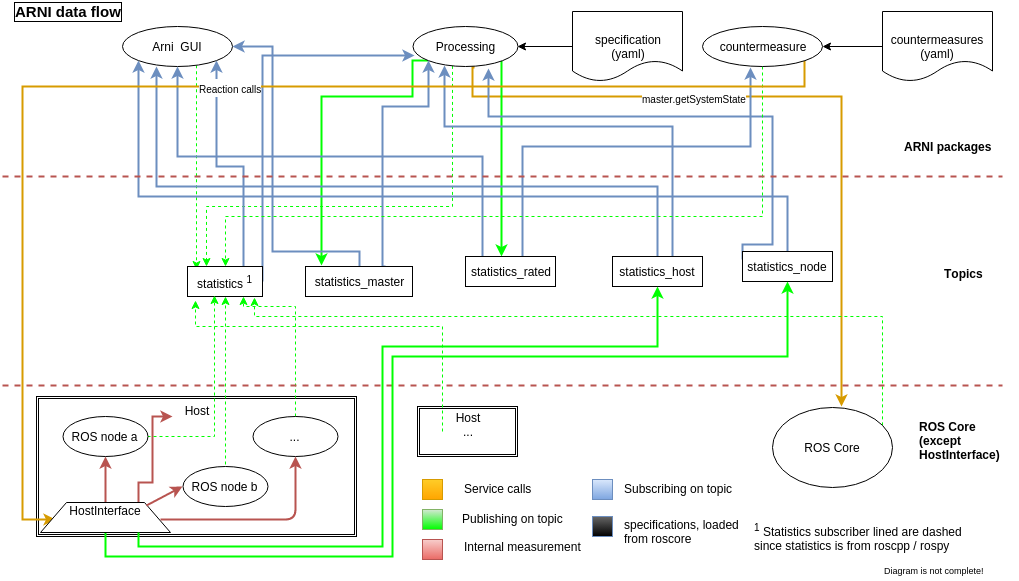

The diagram above was exported from draw.io. Its source (the exported page's mxGraphModel, read from the mxfile embedded in the PNG):
<mxGraphModel dx="2114" dy="530" grid="1" gridSize="10" guides="1" tooltips="1" connect="1" arrows="1" fold="1" page="1" pageScale="1" pageWidth="1000" pageHeight="600" background="#ffffff" math="0">
  <root>
    <mxCell id="0" />
    <mxCell id="1" parent="0" />
    <mxCell id="20" value="Host&lt;div&gt;...&lt;/div&gt;&lt;div&gt;&lt;br&gt;&lt;/div&gt;" style="shape=ext;double=1;whiteSpace=wrap;html=1;strokeColor=#000000;" parent="1" vertex="1">
      <mxGeometry x="415" y="420" width="100" height="50" as="geometry" />
    </mxCell>
    <mxCell id="19" value="Host&lt;div&gt;&lt;br&gt;&lt;/div&gt;&lt;div&gt;&lt;br&gt;&lt;/div&gt;&lt;div&gt;&lt;br&gt;&lt;/div&gt;&lt;div&gt;&lt;br&gt;&lt;/div&gt;&lt;div&gt;&lt;br&gt;&lt;/div&gt;&lt;div&gt;&lt;br&gt;&lt;/div&gt;&lt;div&gt;&lt;br&gt;&lt;/div&gt;&lt;div&gt;&lt;br&gt;&lt;/div&gt;" style="shape=ext;double=1;whiteSpace=wrap;html=1;strokeColor=#000000;" parent="1" vertex="1">
      <mxGeometry x="34" y="410" width="320" height="140" as="geometry" />
    </mxCell>
    <mxCell id="35" style="edgeStyle=orthogonalEdgeStyle;rounded=0;html=1;entryX=0.25;entryY=0;jettySize=auto;orthogonalLoop=1;strokeColor=#00FF00;strokeWidth=1;dashed=1;" parent="1" source="2" target="7" edge="1">
      <mxGeometry relative="1" as="geometry">
        <Array as="points">
          <mxPoint x="450" y="220" />
          <mxPoint x="204" y="220" />
        </Array>
      </mxGeometry>
    </mxCell>
    <mxCell id="41" style="edgeStyle=orthogonalEdgeStyle;rounded=0;html=1;jettySize=auto;orthogonalLoop=1;strokeWidth=2;plain-orange;entryX=0.575;entryY=-0.012;entryPerimeter=0;exitX=0.581;exitY=1.05;exitPerimeter=0;" parent="1" source="2" target="12" edge="1">
      <mxGeometry relative="1" as="geometry">
        <mxPoint x="470" as="sourcePoint" />
        <mxPoint x="918" y="423" as="targetPoint" />
        <Array as="points">
          <mxPoint x="471" y="80" />
          <mxPoint x="470" y="80" />
          <mxPoint x="470" y="110" />
          <mxPoint x="839" y="110" />
        </Array>
      </mxGeometry>
    </mxCell>
    <mxCell id="50" value="&lt;font style=&quot;font-size: 10px&quot;&gt;master.getSystemState&lt;/font&gt;" style="text;html=1;resizable=0;points=[];;align=center;verticalAlign=middle;labelBackgroundColor=#ffffff;" parent="41" vertex="1" connectable="0">
      <mxGeometry x="-0.2865" y="-1" relative="1" as="geometry">
        <mxPoint as="offset" />
      </mxGeometry>
    </mxCell>
    <mxCell id="49" style="edgeStyle=orthogonalEdgeStyle;rounded=0;html=1;jettySize=auto;orthogonalLoop=1;strokeWidth=2;plain-orange;strokeColor=#00FF00;exitX=0;exitY=1;entryX=0.15;entryY=-0.033;entryPerimeter=0;" parent="1" source="2" target="11" edge="1">
      <mxGeometry relative="1" as="geometry">
        <mxPoint x="471" y="105" as="sourcePoint" />
        <mxPoint x="420" y="250" as="targetPoint" />
        <Array as="points">
          <mxPoint x="410" y="74" />
          <mxPoint x="410" y="110" />
          <mxPoint x="319" y="110" />
        </Array>
      </mxGeometry>
    </mxCell>
    <mxCell id="63" style="edgeStyle=orthogonalEdgeStyle;rounded=0;html=1;exitX=1;exitY=1;jettySize=auto;orthogonalLoop=1;strokeColor=#00FF00;strokeWidth=2;" parent="1" source="2" target="8" edge="1">
      <mxGeometry relative="1" as="geometry">
        <Array as="points">
          <mxPoint x="499" y="140" />
          <mxPoint x="499" y="140" />
        </Array>
      </mxGeometry>
    </mxCell>
    <mxCell id="2" value="Processing" style="ellipse;whiteSpace=wrap;html=1;" parent="1" vertex="1">
      <mxGeometry x="410" y="40" width="105" height="40" as="geometry" />
    </mxCell>
    <mxCell id="34" style="edgeStyle=orthogonalEdgeStyle;rounded=0;html=1;entryX=0.12;entryY=0.1;entryPerimeter=0;jettySize=auto;orthogonalLoop=1;strokeColor=#00FF00;strokeWidth=1;dashed=1;" parent="1" source="3" target="7" edge="1">
      <mxGeometry relative="1" as="geometry">
        <Array as="points">
          <mxPoint x="194" y="120" />
          <mxPoint x="194" y="120" />
        </Array>
      </mxGeometry>
    </mxCell>
    <mxCell id="3" value="Arni &amp;nbsp;G&lt;span style=&quot;line-height: 1.2&quot;&gt;UI&lt;/span&gt;" style="ellipse;whiteSpace=wrap;html=1;" parent="1" vertex="1">
      <mxGeometry x="120" y="40" width="110" height="40" as="geometry" />
    </mxCell>
    <mxCell id="62" style="edgeStyle=orthogonalEdgeStyle;rounded=0;html=1;exitX=0.75;exitY=0;entryX=1;entryY=1;jettySize=auto;orthogonalLoop=1;strokeWidth=2;plain-blue" parent="1" source="7" target="3" edge="1">
      <mxGeometry relative="1" as="geometry">
        <Array as="points">
          <mxPoint x="241" y="180" />
          <mxPoint x="214" y="180" />
        </Array>
      </mxGeometry>
    </mxCell>
    <mxCell id="74" style="edgeStyle=orthogonalEdgeStyle;rounded=0;html=1;exitX=1;exitY=0.5;entryX=0.019;entryY=0.725;entryPerimeter=0;shadow=0;jettySize=auto;orthogonalLoop=1;strokeWidth=2;plain-blue" parent="1" source="7" target="2" edge="1">
      <mxGeometry relative="1" as="geometry">
        <Array as="points">
          <mxPoint x="260" y="69" />
        </Array>
      </mxGeometry>
    </mxCell>
    <mxCell id="7" value="statistics &lt;sup&gt;1&lt;/sup&gt;" style="whiteSpace=wrap;html=1;" parent="1" vertex="1">
      <mxGeometry x="185" y="280" width="75" height="30" as="geometry" />
    </mxCell>
    <mxCell id="67" style="edgeStyle=orthogonalEdgeStyle;rounded=0;html=1;jettySize=auto;orthogonalLoop=1;strokeWidth=2;plain-blue" parent="1" source="8" target="3" edge="1">
      <mxGeometry relative="1" as="geometry">
        <Array as="points">
          <mxPoint x="480" y="170" />
          <mxPoint x="175" y="170" />
        </Array>
      </mxGeometry>
    </mxCell>
    <mxCell id="73" style="edgeStyle=orthogonalEdgeStyle;rounded=0;html=1;entryX=0.4;entryY=1.025;entryPerimeter=0;jettySize=auto;orthogonalLoop=1;strokeWidth=2;plain-blue" parent="1" source="8" target="15" edge="1">
      <mxGeometry relative="1" as="geometry">
        <Array as="points">
          <mxPoint x="520" y="160" />
          <mxPoint x="748" y="160" />
        </Array>
      </mxGeometry>
    </mxCell>
    <mxCell id="8" value="statistics_rated" style="whiteSpace=wrap;html=1;" parent="1" vertex="1">
      <mxGeometry x="463" y="270" width="90" height="30" as="geometry" />
    </mxCell>
    <mxCell id="68" style="edgeStyle=orthogonalEdgeStyle;rounded=0;html=1;entryX=0.309;entryY=1;entryPerimeter=0;jettySize=auto;orthogonalLoop=1;strokeWidth=2;plain-blue" parent="1" source="9" target="3" edge="1">
      <mxGeometry relative="1" as="geometry">
        <Array as="points">
          <mxPoint x="655" y="200" />
          <mxPoint x="154" y="200" />
        </Array>
      </mxGeometry>
    </mxCell>
    <mxCell id="70" style="edgeStyle=orthogonalEdgeStyle;rounded=0;html=1;entryX=0.305;entryY=0.975;entryPerimeter=0;jettySize=auto;orthogonalLoop=1;strokeWidth=2;plain-blue" parent="1" source="9" target="2" edge="1">
      <mxGeometry relative="1" as="geometry">
        <Array as="points">
          <mxPoint x="670" y="140" />
          <mxPoint x="442" y="140" />
        </Array>
      </mxGeometry>
    </mxCell>
    <mxCell id="9" value="statistics_host" style="whiteSpace=wrap;html=1;" parent="1" vertex="1">
      <mxGeometry x="610" y="270" width="90" height="30" as="geometry" />
    </mxCell>
    <mxCell id="69" style="edgeStyle=orthogonalEdgeStyle;rounded=0;html=1;entryX=0;entryY=1;jettySize=auto;orthogonalLoop=1;strokeWidth=2;plain-blue" parent="1" source="10" target="3" edge="1">
      <mxGeometry relative="1" as="geometry">
        <Array as="points">
          <mxPoint x="785" y="210" />
          <mxPoint x="136" y="210" />
        </Array>
      </mxGeometry>
    </mxCell>
    <mxCell id="72" style="edgeStyle=orthogonalEdgeStyle;rounded=0;html=1;exitX=0;exitY=0.25;entryX=0.724;entryY=1.05;entryPerimeter=0;jettySize=auto;orthogonalLoop=1;strokeWidth=2;plain-blue" parent="1" source="10" target="2" edge="1">
      <mxGeometry relative="1" as="geometry">
        <Array as="points">
          <mxPoint x="770" y="258" />
          <mxPoint x="770" y="130" />
          <mxPoint x="486" y="130" />
        </Array>
      </mxGeometry>
    </mxCell>
    <mxCell id="10" value="statistics_node" style="whiteSpace=wrap;html=1;" parent="1" vertex="1">
      <mxGeometry x="740" y="265" width="90" height="30" as="geometry" />
    </mxCell>
    <mxCell id="61" style="edgeStyle=orthogonalEdgeStyle;rounded=0;html=1;exitX=0.75;exitY=0;entryX=0;entryY=1;jettySize=auto;orthogonalLoop=1;strokeWidth=2;plain-blue" parent="1" source="11" target="2" edge="1">
      <mxGeometry relative="1" as="geometry">
        <Array as="points">
          <mxPoint x="380" y="120" />
          <mxPoint x="426" y="120" />
        </Array>
      </mxGeometry>
    </mxCell>
    <mxCell id="66" style="edgeStyle=orthogonalEdgeStyle;rounded=0;html=1;entryX=1;entryY=0.5;jettySize=auto;orthogonalLoop=1;strokeWidth=2;plain-blue" parent="1" source="11" target="3" edge="1">
      <mxGeometry relative="1" as="geometry">
        <Array as="points">
          <mxPoint x="270" y="265" />
          <mxPoint x="270" y="60" />
        </Array>
      </mxGeometry>
    </mxCell>
    <mxCell id="11" value="statistics_master" style="whiteSpace=wrap;html=1;" parent="1" vertex="1">
      <mxGeometry x="303" y="280" width="107" height="30" as="geometry" />
    </mxCell>
    <mxCell id="37" style="edgeStyle=orthogonalEdgeStyle;rounded=0;html=1;entryX=0.893;entryY=1.033;entryPerimeter=0;jettySize=auto;orthogonalLoop=1;strokeColor=#00FF00;strokeWidth=1;dashed=1;" parent="1" source="12" target="7" edge="1">
      <mxGeometry relative="1" as="geometry">
        <Array as="points">
          <mxPoint x="880" y="330" />
          <mxPoint x="252" y="330" />
        </Array>
      </mxGeometry>
    </mxCell>
    <mxCell id="12" value="ROS Core" style="ellipse;whiteSpace=wrap;html=1;" parent="1" vertex="1">
      <mxGeometry x="770" y="421" width="120" height="80" as="geometry" />
    </mxCell>
    <mxCell id="36" style="edgeStyle=orthogonalEdgeStyle;rounded=0;html=1;entryX=0.5;entryY=0;jettySize=auto;orthogonalLoop=1;strokeColor=#00FF00;strokeWidth=1;dashed=1;" parent="1" source="15" target="7" edge="1">
      <mxGeometry relative="1" as="geometry">
        <Array as="points">
          <mxPoint x="760" y="230" />
          <mxPoint x="223" y="230" />
        </Array>
      </mxGeometry>
    </mxCell>
    <mxCell id="99" style="edgeStyle=orthogonalEdgeStyle;rounded=0;html=1;exitX=1;exitY=1;entryX=0.115;entryY=0.567;entryPerimeter=0;shadow=0;jettySize=auto;orthogonalLoop=1;strokeWidth=2;fontSize=15;plain-orange" parent="1" source="15" target="21" edge="1">
      <mxGeometry relative="1" as="geometry">
        <Array as="points">
          <mxPoint x="802" y="100" />
          <mxPoint x="20" y="100" />
          <mxPoint x="20" y="533" />
        </Array>
      </mxGeometry>
    </mxCell>
    <mxCell id="100" value="&lt;font style=&quot;font-size: 10px&quot;&gt;Reaction calls&lt;/font&gt;" style="text;html=1;resizable=0;points=[];;align=center;verticalAlign=middle;labelBackgroundColor=#ffffff;fontSize=15;" parent="99" vertex="1" connectable="0">
      <mxGeometry x="-0.0565" relative="1" as="geometry">
        <mxPoint as="offset" />
      </mxGeometry>
    </mxCell>
    <mxCell id="15" value="countermeasure" style="ellipse;whiteSpace=wrap;html=1;" parent="1" vertex="1">
      <mxGeometry x="700" y="40" width="120" height="40" as="geometry" />
    </mxCell>
    <mxCell id="24" style="edgeStyle=orthogonalEdgeStyle;rounded=0;html=1;entryX=1;entryY=0.5;jettySize=auto;orthogonalLoop=1;plain-purple;strokeColor=#000000;" parent="1" source="17" target="15" edge="1">
      <mxGeometry relative="1" as="geometry" />
    </mxCell>
    <mxCell id="17" value="countermeasures (yaml)" style="shape=document;whiteSpace=wrap;html=1;strokeColor=#000000;" parent="1" vertex="1">
      <mxGeometry x="880" y="25" width="110" height="70" as="geometry" />
    </mxCell>
    <mxCell id="23" style="edgeStyle=orthogonalEdgeStyle;rounded=0;html=1;entryX=1;entryY=0.5;jettySize=auto;orthogonalLoop=1;plain-gray;strokeColor=#000000;" parent="1" source="18" target="2" edge="1">
      <mxGeometry relative="1" as="geometry" />
    </mxCell>
    <mxCell id="18" value="specification&lt;div&gt;(yaml)&lt;/div&gt;" style="shape=document;whiteSpace=wrap;html=1;strokeColor=#000000;" parent="1" vertex="1">
      <mxGeometry x="570" y="25" width="110" height="70" as="geometry" />
    </mxCell>
    <mxCell id="28" style="edgeStyle=orthogonalEdgeStyle;rounded=0;html=1;entryX=0.5;entryY=1;jettySize=auto;orthogonalLoop=1;strokeColor=#00FF00;strokeWidth=1;dashed=1;" parent="1" target="7" edge="1">
      <mxGeometry relative="1" as="geometry">
        <mxPoint x="223" y="490" as="sourcePoint" />
        <Array as="points">
          <mxPoint x="223" y="450" />
          <mxPoint x="223" y="450" />
        </Array>
      </mxGeometry>
    </mxCell>
    <mxCell id="40" style="edgeStyle=orthogonalEdgeStyle;rounded=0;html=1;entryX=0.107;entryY=1.133;entryPerimeter=0;jettySize=auto;orthogonalLoop=1;strokeColor=#00FF00;strokeWidth=1;dashed=1;" parent="1" target="7" edge="1">
      <mxGeometry relative="1" as="geometry">
        <Array as="points">
          <mxPoint x="440" y="340" />
          <mxPoint x="193" y="340" />
        </Array>
        <mxPoint x="440" y="445" as="sourcePoint" />
      </mxGeometry>
    </mxCell>
    <mxCell id="51" style="edgeStyle=orthogonalEdgeStyle;rounded=0;html=1;exitX=0.5;exitY=0;entryX=0.5;entryY=1;jettySize=auto;orthogonalLoop=1;strokeWidth=2;plain-red" parent="1" source="21" target="25" edge="1">
      <mxGeometry relative="1" as="geometry" />
    </mxCell>
    <mxCell id="29" style="edgeStyle=orthogonalEdgeStyle;rounded=0;html=1;exitX=1;exitY=0.5;entryX=0.36;entryY=0.967;entryPerimeter=0;jettySize=auto;orthogonalLoop=1;strokeWidth=1;plain-gray;strokeColor=#00FF00;dashed=1;" parent="1" source="25" target="7" edge="1">
      <mxGeometry relative="1" as="geometry">
        <Array as="points">
          <mxPoint x="212" y="450" />
        </Array>
      </mxGeometry>
    </mxCell>
    <mxCell id="25" value="ROS node a" style="ellipse;whiteSpace=wrap;html=1;strokeColor=#000000;" parent="1" vertex="1">
      <mxGeometry x="60" y="430" width="85" height="40" as="geometry" />
    </mxCell>
    <mxCell id="26" value="ROS node b" style="ellipse;whiteSpace=wrap;html=1;strokeColor=#000000;" parent="1" vertex="1">
      <mxGeometry x="180" y="480" width="85" height="40" as="geometry" />
    </mxCell>
    <mxCell id="31" style="edgeStyle=orthogonalEdgeStyle;rounded=0;html=1;exitX=0.5;exitY=0;entryX=0.75;entryY=1;jettySize=auto;orthogonalLoop=1;strokeColor=#00FF00;strokeWidth=1;dashed=1;" parent="1" source="27" target="7" edge="1">
      <mxGeometry relative="1" as="geometry">
        <Array as="points">
          <mxPoint x="293" y="320" />
          <mxPoint x="241" y="320" />
        </Array>
      </mxGeometry>
    </mxCell>
    <mxCell id="27" value="..." style="ellipse;whiteSpace=wrap;html=1;strokeColor=#000000;" parent="1" vertex="1">
      <mxGeometry x="250" y="430" width="85" height="40" as="geometry" />
    </mxCell>
    <mxCell id="38" value="" style="endArrow=none;dashed=1;html=1;strokeWidth=2;plain-red" parent="1" edge="1">
      <mxGeometry width="50" height="50" relative="1" as="geometry">
        <mxPoint y="399" as="sourcePoint" />
        <mxPoint x="1000" y="399" as="targetPoint" />
      </mxGeometry>
    </mxCell>
    <mxCell id="42" value="" style="whiteSpace=wrap;html=1;plain-orange" parent="1" vertex="1">
      <mxGeometry x="420" y="493" width="20" height="20" as="geometry" />
    </mxCell>
    <mxCell id="43" value="Service calls" style="text;html=1;resizable=0;points=[];autosize=1;align=left;verticalAlign=top;spacingTop=-4;" parent="1" vertex="1">
      <mxGeometry x="460" y="495" width="80" height="20" as="geometry" />
    </mxCell>
    <mxCell id="44" value="" style="whiteSpace=wrap;html=1;plain-green;gradientColor=#00FF00;" parent="1" vertex="1">
      <mxGeometry x="420" y="523" width="20" height="20" as="geometry" />
    </mxCell>
    <mxCell id="47" value="Publishing on topic" style="text;html=1;resizable=0;points=[];autosize=1;align=left;verticalAlign=top;spacingTop=-4;" parent="1" vertex="1">
      <mxGeometry x="458" y="525" width="120" height="20" as="geometry" />
    </mxCell>
    <mxCell id="65" style="edgeStyle=orthogonalEdgeStyle;rounded=0;html=1;exitX=0.5;exitY=1;jettySize=auto;orthogonalLoop=1;strokeColor=#00FF00;strokeWidth=2;entryX=0.5;entryY=1;" parent="1" source="21" target="10" edge="1">
      <mxGeometry relative="1" as="geometry">
        <mxPoint x="420" y="580" as="targetPoint" />
        <Array as="points">
          <mxPoint x="103" y="570" />
          <mxPoint x="390" y="570" />
          <mxPoint x="390" y="370" />
          <mxPoint x="785" y="370" />
        </Array>
      </mxGeometry>
    </mxCell>
    <mxCell id="109" style="edgeStyle=orthogonalEdgeStyle;rounded=0;html=1;exitX=0.75;exitY=0;shadow=0;jettySize=auto;orthogonalLoop=1;strokeWidth=2;fontSize=15;plain-red;" edge="1" parent="1" source="21">
      <mxGeometry relative="1" as="geometry">
        <mxPoint x="170" y="430" as="targetPoint" />
        <Array as="points">
          <mxPoint x="136" y="496" />
          <mxPoint x="150" y="496" />
          <mxPoint x="150" y="430" />
          <mxPoint x="170" y="430" />
        </Array>
      </mxGeometry>
    </mxCell>
    <mxCell id="21" value="HostInterface&lt;div&gt;&lt;br&gt;&lt;/div&gt;" style="shape=trapezoid;whiteSpace=wrap;html=1;strokeColor=#000000;" parent="1" vertex="1">
      <mxGeometry x="38" y="516" width="130" height="30" as="geometry" />
    </mxCell>
    <mxCell id="53" value="" style="endArrow=classic;html=1;strokeWidth=2;exitX=0.815;exitY=0.1;entryX=0;entryY=0.5;plain-red;exitPerimeter=0;" parent="1" source="21" target="26" edge="1">
      <mxGeometry width="50" height="50" relative="1" as="geometry">
        <mxPoint x="160" y="560" as="sourcePoint" />
        <mxPoint x="210" y="510" as="targetPoint" />
      </mxGeometry>
    </mxCell>
    <mxCell id="54" value="" style="endArrow=classic;html=1;strokeWidth=2;entryX=0.5;entryY=1;exitX=0.923;exitY=0.567;plain-red;exitPerimeter=0;" parent="1" source="21" target="27" edge="1">
      <mxGeometry width="50" height="50" relative="1" as="geometry">
        <mxPoint x="230" y="580" as="sourcePoint" />
        <mxPoint x="280" y="530" as="targetPoint" />
        <Array as="points">
          <mxPoint x="293" y="533" />
        </Array>
      </mxGeometry>
    </mxCell>
    <mxCell id="55" value="" style="whiteSpace=wrap;html=1;plain-red" parent="1" vertex="1">
      <mxGeometry x="420" y="553" width="20" height="20" as="geometry" />
    </mxCell>
    <mxCell id="56" value="Internal measurement" style="text;html=1;resizable=0;points=[];autosize=1;align=left;verticalAlign=top;spacingTop=-4;" parent="1" vertex="1">
      <mxGeometry x="460" y="553" width="130" height="20" as="geometry" />
    </mxCell>
    <mxCell id="57" value="" style="endArrow=none;dashed=1;html=1;strokeWidth=2;plain-red" parent="1" edge="1">
      <mxGeometry width="50" height="50" relative="1" as="geometry">
        <mxPoint y="190" as="sourcePoint" />
        <mxPoint x="1000" y="190" as="targetPoint" />
      </mxGeometry>
    </mxCell>
    <mxCell id="58" value="&lt;b&gt;ARNI packages&lt;/b&gt;&lt;div&gt;&lt;br&gt;&lt;/div&gt;" style="text;html=1;resizable=0;points=[];autosize=1;align=left;verticalAlign=top;spacingTop=-4;" parent="1" vertex="1">
      <mxGeometry x="900" y="153" width="100" height="30" as="geometry" />
    </mxCell>
    <mxCell id="59" value="&lt;b&gt;Topics&lt;/b&gt;&lt;div&gt;&lt;br&gt;&lt;/div&gt;" style="text;html=1;resizable=0;points=[];autosize=1;align=left;verticalAlign=top;spacingTop=-4;" parent="1" vertex="1">
      <mxGeometry x="940" y="280" width="50" height="30" as="geometry" />
    </mxCell>
    <mxCell id="60" value="&lt;b&gt;ROS Core&lt;/b&gt;&lt;div&gt;&lt;b&gt;(except&amp;nbsp;&lt;/b&gt;&lt;/div&gt;&lt;div&gt;&lt;b&gt;HostInterfac&lt;span style=&quot;line-height: 1.2&quot;&gt;e)&lt;/span&gt;&lt;/b&gt;&lt;/div&gt;" style="text;html=1;resizable=0;points=[];autosize=1;align=left;verticalAlign=top;spacingTop=-4;fillColor=none;" parent="1" vertex="1">
      <mxGeometry x="915" y="433" width="100" height="40" as="geometry" />
    </mxCell>
    <mxCell id="64" value="" style="endArrow=classic;html=1;strokeColor=#00FF00;strokeWidth=2;exitX=0.75;exitY=1;entryX=0.5;entryY=1;rounded=0;" parent="1" source="21" target="9" edge="1">
      <mxGeometry width="50" height="50" relative="1" as="geometry">
        <mxPoint x="120" y="600" as="sourcePoint" />
        <mxPoint x="430" y="560" as="targetPoint" />
        <Array as="points">
          <mxPoint x="136" y="560" />
          <mxPoint x="380" y="560" />
          <mxPoint x="380" y="360" />
          <mxPoint x="655" y="360" />
        </Array>
      </mxGeometry>
    </mxCell>
    <mxCell id="76" value="&lt;sup&gt;1&lt;/sup&gt;&amp;nbsp;Statistics subscriber lined are dashed&amp;nbsp;&lt;div&gt;since statistics&lt;span style=&quot;line-height: 1.2&quot;&gt;&amp;nbsp;is from&amp;nbsp;&lt;/span&gt;&lt;span style=&quot;line-height: 1.2&quot;&gt;roscpp / rospy&lt;/span&gt;&lt;/div&gt;" style="text;html=1;resizable=0;points=[];autosize=1;align=left;verticalAlign=top;spacingTop=-4;" parent="1" vertex="1">
      <mxGeometry x="750" y="535" width="230" height="30" as="geometry" />
    </mxCell>
    <mxCell id="96" value="" style="whiteSpace=wrap;html=1;plain-blue" parent="1" vertex="1">
      <mxGeometry x="590" y="493" width="20" height="20" as="geometry" />
    </mxCell>
    <mxCell id="97" value="Subscribing on topic" style="text;html=1;resizable=0;points=[];autosize=1;align=left;verticalAlign=top;spacingTop=-4;" parent="1" vertex="1">
      <mxGeometry x="620" y="495" width="120" height="20" as="geometry" />
    </mxCell>
    <mxCell id="98" value="ARNI data flow" style="text;html=1;resizable=0;points=[];autosize=1;align=left;verticalAlign=top;spacingTop=-4;fontSize=15;fontStyle=1;labelBorderColor=#000000;" parent="1" vertex="1">
      <mxGeometry x="10" y="15" width="100" height="20" as="geometry" />
    </mxCell>
    <mxCell id="101" value="&lt;font style=&quot;font-size: 9px&quot;&gt;Diagram is not complete!&lt;/font&gt;" style="text;html=1;resizable=0;points=[];autosize=1;align=left;verticalAlign=top;spacingTop=-4;fontSize=15;" vertex="1" parent="1">
      <mxGeometry x="880" y="573" width="120" height="20" as="geometry" />
    </mxCell>
    <mxCell id="107" value="" style="whiteSpace=wrap;html=1;plain-blue;gradientColor=#000000;fillColor=#666666;" vertex="1" parent="1">
      <mxGeometry x="590" y="530" width="20" height="20" as="geometry" />
    </mxCell>
    <mxCell id="108" value="specifications, loaded&lt;div&gt;from roscore&lt;/div&gt;" style="text;html=1;resizable=0;points=[];autosize=1;align=left;verticalAlign=top;spacingTop=-4;" vertex="1" parent="1">
      <mxGeometry x="620" y="531" width="130" height="30" as="geometry" />
    </mxCell>
  </root>
</mxGraphModel>